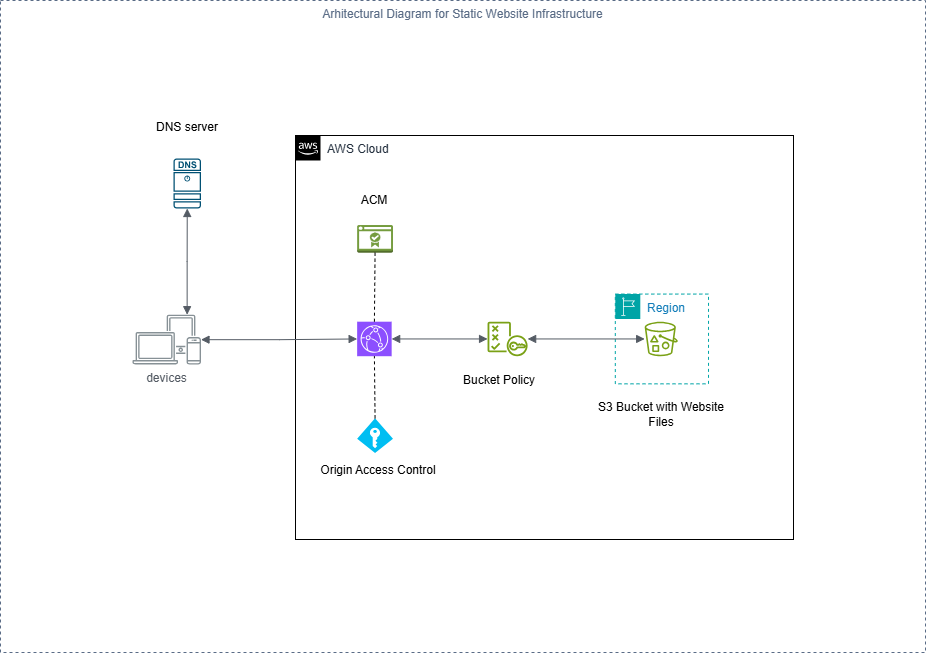

The diagram above was exported from draw.io. Its source (the exported page's mxGraphModel, read from the mxfile embedded in the PNG):
<mxGraphModel dx="2593" dy="1529" grid="0" gridSize="10" guides="1" tooltips="1" connect="1" arrows="1" fold="1" page="1" pageScale="1" pageWidth="1169" pageHeight="827" background="#ffffff" math="0" shadow="0">
  <root>
    <mxCell id="0" />
    <mxCell id="1" parent="0" />
    <mxCell id="0kda2PUBMDsrp2r_mOui-15" value="AWS Cloud" style="points=[[0,0],[0.25,0],[0.5,0],[0.75,0],[1,0],[1,0.25],[1,0.5],[1,0.75],[1,1],[0.75,1],[0.5,1],[0.25,1],[0,1],[0,0.75],[0,0.5],[0,0.25]];outlineConnect=0;gradientColor=none;html=1;whiteSpace=wrap;fontSize=12;fontStyle=0;container=0;pointerEvents=0;collapsible=0;recursiveResize=0;shape=mxgraph.aws4.group;grIcon=mxgraph.aws4.group_aws_cloud_alt;strokeColor=default;fillColor=none;verticalAlign=top;align=left;spacingLeft=30;fontColor=#232F3E;dashed=0;direction=east;shadow=0;" parent="1" vertex="1">
      <mxGeometry x="417" y="223" width="498" height="404" as="geometry" />
    </mxCell>
    <mxCell id="0kda2PUBMDsrp2r_mOui-12" value="" style="edgeStyle=orthogonalEdgeStyle;html=1;endArrow=block;elbow=vertical;startArrow=block;startFill=1;endFill=1;strokeColor=#545B64;rounded=0;" parent="1" source="0kda2PUBMDsrp2r_mOui-22" target="0kda2PUBMDsrp2r_mOui-9" edge="1">
      <mxGeometry width="100" relative="1" as="geometry">
        <mxPoint x="224.73999999999978" y="465.49" as="sourcePoint" />
        <mxPoint x="465" y="459.71000000000004" as="targetPoint" />
        <Array as="points" />
      </mxGeometry>
    </mxCell>
    <mxCell id="0kda2PUBMDsrp2r_mOui-18" value="" style="sketch=0;points=[[0.015,0.015,0],[0.985,0.015,0],[0.985,0.985,0],[0.015,0.985,0],[0.25,0,0],[0.5,0,0],[0.75,0,0],[1,0.25,0],[1,0.5,0],[1,0.75,0],[0.75,1,0],[0.5,1,0],[0.25,1,0],[0,0.75,0],[0,0.5,0],[0,0.25,0]];verticalLabelPosition=bottom;html=1;verticalAlign=top;aspect=fixed;align=center;pointerEvents=1;shape=mxgraph.cisco19.dns_server;fillColor=#005073;strokeColor=none;direction=east;container=0;" parent="1" vertex="1">
      <mxGeometry x="294.99" y="246" width="27.5" height="50" as="geometry" />
    </mxCell>
    <mxCell id="0kda2PUBMDsrp2r_mOui-22" value="devices" style="sketch=0;outlineConnect=0;gradientColor=none;fontColor=#545B64;strokeColor=none;fillColor=#879196;dashed=0;verticalLabelPosition=bottom;verticalAlign=top;align=center;html=1;fontSize=12;fontStyle=0;aspect=fixed;shape=mxgraph.aws4.illustration_devices;pointerEvents=1;direction=east;container=0;" parent="1" vertex="1">
      <mxGeometry x="254" y="402.09" width="68.49" height="50" as="geometry" />
    </mxCell>
    <mxCell id="aa1gmkcV4xvsIkwVA-nu-9" value="DNS server" style="whiteSpace=wrap;html=1;direction=east;rounded=1;glass=0;shadow=0;strokeColor=none;container=0;" parent="1" vertex="1">
      <mxGeometry x="268.74" y="200" width="80" height="30" as="geometry" />
    </mxCell>
    <mxCell id="aa1gmkcV4xvsIkwVA-nu-12" value="Origin Access Control" style="whiteSpace=wrap;html=1;direction=east;container=0;rounded=1;glass=0;shadow=0;strokeColor=none;" parent="1" vertex="1">
      <mxGeometry x="437" y="548" width="125.84" height="20.72" as="geometry" />
    </mxCell>
    <mxCell id="0kda2PUBMDsrp2r_mOui-27" value="Region" style="points=[[0,0],[0.25,0],[0.5,0],[0.75,0],[1,0],[1,0.25],[1,0.5],[1,0.75],[1,1],[0.75,1],[0.5,1],[0.25,1],[0,1],[0,0.75],[0,0.5],[0,0.25]];outlineConnect=0;gradientColor=none;html=1;whiteSpace=wrap;fontSize=12;fontStyle=0;container=0;pointerEvents=0;collapsible=0;recursiveResize=0;shape=mxgraph.aws4.group;grIcon=mxgraph.aws4.group_region;strokeColor=#00A4A6;fillColor=none;verticalAlign=top;align=left;spacingLeft=30;fontColor=#147EBA;dashed=1;direction=east;" parent="1" vertex="1">
      <mxGeometry x="736.7971621540731" y="381.5714285714286" width="93.22442504355159" height="89.76190476190476" as="geometry" />
    </mxCell>
    <mxCell id="0kda2PUBMDsrp2r_mOui-29" value="" style="sketch=0;outlineConnect=0;fontColor=#232F3E;gradientColor=none;fillColor=#7AA116;strokeColor=none;dashed=0;verticalLabelPosition=bottom;verticalAlign=top;align=center;html=1;fontSize=12;fontStyle=0;aspect=fixed;pointerEvents=1;shape=mxgraph.aws4.policy;direction=east;container=0;" parent="1" vertex="1">
      <mxGeometry x="609.0008176386015" y="409.1904761904763" width="40.19261904761905" height="34.52380952380952" as="geometry" />
    </mxCell>
    <mxCell id="0kda2PUBMDsrp2r_mOui-9" value="" style="sketch=0;points=[[0,0,0],[0.25,0,0],[0.5,0,0],[0.75,0,0],[1,0,0],[0,1,0],[0.25,1,0],[0.5,1,0],[0.75,1,0],[1,1,0],[0,0.25,0],[0,0.5,0],[0,0.75,0],[1,0.25,0],[1,0.5,0],[1,0.75,0]];outlineConnect=0;fontColor=#232F3E;fillColor=#8C4FFF;strokeColor=#ffffff;dashed=0;verticalLabelPosition=bottom;verticalAlign=top;align=center;html=1;fontSize=12;fontStyle=0;aspect=fixed;shape=mxgraph.aws4.resourceIcon;resIcon=mxgraph.aws4.cloudfront;direction=east;container=0;" parent="1" vertex="1">
      <mxGeometry x="478.63721587962266" y="409.1904761904763" width="34.52380952380952" height="34.52380952380952" as="geometry" />
    </mxCell>
    <mxCell id="0kda2PUBMDsrp2r_mOui-30" value="" style="edgeStyle=orthogonalEdgeStyle;html=1;endArrow=block;elbow=vertical;startArrow=block;startFill=1;endFill=1;strokeColor=#545B64;rounded=0;" parent="1" source="0kda2PUBMDsrp2r_mOui-9" target="0kda2PUBMDsrp2r_mOui-29" edge="1">
      <mxGeometry width="100" relative="1" as="geometry">
        <mxPoint x="514.4927639732963" y="426.452380952381" as="sourcePoint" />
        <mxPoint x="830.0215871976247" y="426.452380952381" as="targetPoint" />
      </mxGeometry>
    </mxCell>
    <mxCell id="aa1gmkcV4xvsIkwVA-nu-1" value="" style="outlineConnect=0;dashed=0;verticalLabelPosition=bottom;verticalAlign=top;align=center;html=1;shape=mxgraph.aws3.certificate_manager_2;fillColor=#759C3E;gradientColor=none;direction=east;container=0;" parent="1" vertex="1">
      <mxGeometry x="478.63721587962266" y="312.5238095238096" width="35.85554809367369" height="27.619047619047617" as="geometry" />
    </mxCell>
    <mxCell id="aa1gmkcV4xvsIkwVA-nu-2" value="" style="verticalLabelPosition=bottom;html=1;verticalAlign=top;align=center;strokeColor=none;fillColor=#00BEF2;shape=mxgraph.azure.access_control;direction=east;container=0;" parent="1" vertex="1">
      <mxGeometry x="478.63721587962266" y="505.85714285714295" width="35.85554809367369" height="34.52380952380952" as="geometry" />
    </mxCell>
    <mxCell id="aa1gmkcV4xvsIkwVA-nu-3" value="" style="endArrow=none;dashed=1;html=1;rounded=0;exitX=0.5;exitY=0;exitDx=0;exitDy=0;exitPerimeter=0;entryX=0.5;entryY=1;entryDx=0;entryDy=0;entryPerimeter=0;" parent="1" source="aa1gmkcV4xvsIkwVA-nu-2" target="0kda2PUBMDsrp2r_mOui-9" edge="1">
      <mxGeometry width="50" height="50" relative="1" as="geometry">
        <mxPoint x="492.9794351170921" y="498.952380952381" as="sourcePoint" />
        <mxPoint x="528.8349832107658" y="464.4285714285715" as="targetPoint" />
      </mxGeometry>
    </mxCell>
    <mxCell id="aa1gmkcV4xvsIkwVA-nu-4" value="" style="endArrow=none;dashed=1;html=1;rounded=0;entryX=0.5;entryY=1;entryDx=0;entryDy=0;entryPerimeter=0;exitX=0.5;exitY=0;exitDx=0;exitDy=0;exitPerimeter=0;" parent="1" source="0kda2PUBMDsrp2r_mOui-9" target="aa1gmkcV4xvsIkwVA-nu-1" edge="1">
      <mxGeometry width="50" height="50" relative="1" as="geometry">
        <mxPoint x="478.63721587962266" y="395.3809523809524" as="sourcePoint" />
        <mxPoint x="514.4927639732963" y="360.8571428571429" as="targetPoint" />
      </mxGeometry>
    </mxCell>
    <mxCell id="aa1gmkcV4xvsIkwVA-nu-11" value="ACM" style="whiteSpace=wrap;html=1;direction=east;container=0;rounded=1;glass=0;shadow=0;strokeColor=none;" parent="1" vertex="1">
      <mxGeometry x="471.4661062608879" y="278.00000000000006" width="50.19776733114317" height="20.71428571428571" as="geometry" />
    </mxCell>
    <mxCell id="aa1gmkcV4xvsIkwVA-nu-16" value="S3 Bucket with Website Files" style="whiteSpace=wrap;html=1;direction=east;container=0;rounded=1;glass=0;shadow=0;strokeColor=none;" parent="1" vertex="1">
      <mxGeometry x="714.029980370402" y="491.23529411764713" width="137.810019629598" height="20.717941176470585" as="geometry" />
    </mxCell>
    <mxCell id="0kda2PUBMDsrp2r_mOui-21" value="" style="edgeStyle=orthogonalEdgeStyle;html=1;endArrow=block;elbow=vertical;startArrow=block;startFill=1;endFill=1;strokeColor=#545B64;rounded=0;" parent="1" source="0kda2PUBMDsrp2r_mOui-29" target="0kda2PUBMDsrp2r_mOui-28" edge="1">
      <mxGeometry width="100" relative="1" as="geometry">
        <mxPoint x="521.6638735920311" y="426.1071428571429" as="sourcePoint" />
        <mxPoint x="801.3420547552918" y="426.452380952381" as="targetPoint" />
      </mxGeometry>
    </mxCell>
    <mxCell id="0kda2PUBMDsrp2r_mOui-28" value="" style="sketch=0;outlineConnect=0;fontColor=#232F3E;gradientColor=none;fillColor=#7AA116;strokeColor=none;dashed=0;verticalLabelPosition=bottom;verticalAlign=top;align=center;html=1;fontSize=12;fontStyle=0;aspect=fixed;pointerEvents=1;shape=mxgraph.aws4.bucket_with_objects;direction=east;container=0;" parent="1" vertex="1">
      <mxGeometry x="766.1700271524107" y="409.1904761904763" width="33.198095238095235" height="34.52380952380952" as="geometry" />
    </mxCell>
    <mxCell id="aa1gmkcV4xvsIkwVA-nu-21" value="Bucket Policy" style="text;html=1;whiteSpace=wrap;strokeColor=none;fillColor=none;align=center;verticalAlign=middle;rounded=1;shadow=1;container=0;" parent="1" vertex="1">
      <mxGeometry x="580" y="457.52" width="82.14" height="20.71" as="geometry" />
    </mxCell>
    <mxCell id="zhrhoLTz-_ii4S2ylfVz-1" value="" style="edgeStyle=orthogonalEdgeStyle;html=1;endArrow=block;elbow=vertical;startArrow=block;startFill=1;endFill=1;strokeColor=#545B64;rounded=0;exitX=0.5;exitY=1;exitDx=0;exitDy=0;exitPerimeter=0;" edge="1" parent="1" source="0kda2PUBMDsrp2r_mOui-18" target="0kda2PUBMDsrp2r_mOui-22">
      <mxGeometry width="100" relative="1" as="geometry">
        <mxPoint x="268" y="332" as="sourcePoint" />
        <mxPoint x="368" y="332" as="targetPoint" />
        <Array as="points">
          <mxPoint x="309" y="349" />
          <mxPoint x="308" y="349" />
        </Array>
      </mxGeometry>
    </mxCell>
    <mxCell id="zhrhoLTz-_ii4S2ylfVz-2" value="Arhitectural Diagram for Static Website Infrastructure" style="fillColor=none;strokeColor=#5A6C86;dashed=1;verticalAlign=top;fontStyle=0;fontColor=#5A6C86;whiteSpace=wrap;html=1;" vertex="1" parent="1">
      <mxGeometry x="122" y="88" width="925" height="652" as="geometry" />
    </mxCell>
  </root>
</mxGraphModel>